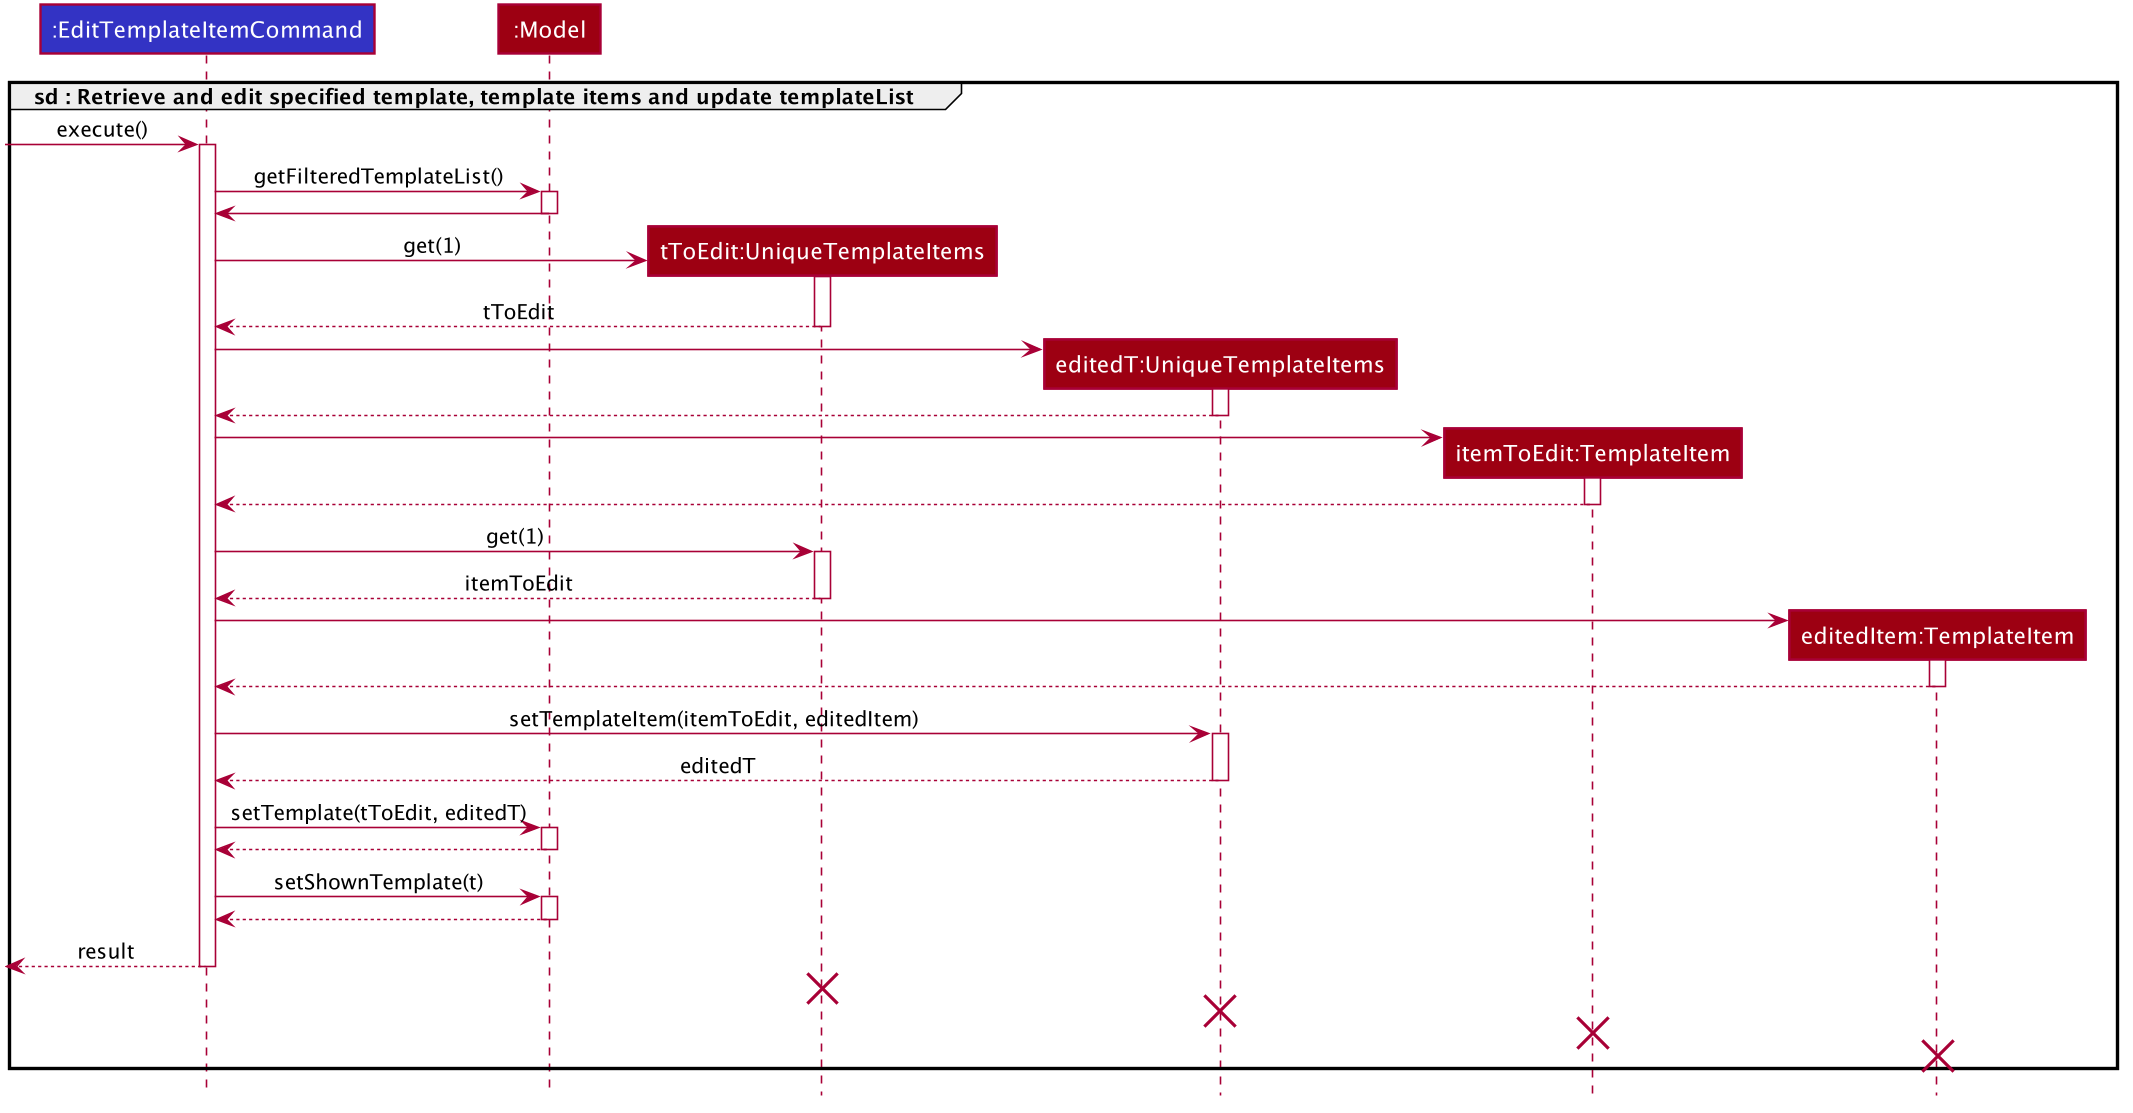

The diagram above was rendered by PlantUML. Its source (embedded in the PNG):
@startuml








skinparam BackgroundColor #FFFFFFF

skinparam Shadowing false

skinparam Class {
    FontColor #FFFFFF
    BorderThickness 1
    BorderColor #FFFFFF
    StereotypeFontColor #FFFFFF
    FontName Arial
}

skinparam Actor {
    BorderColor #000000
    Color #000000
    FontName Arial
}

skinparam Sequence {
    MessageAlign center
    BoxFontSize 15
    BoxPadding 0
    BoxFontColor #FFFFFF
    FontName Arial
}

skinparam Participant {
    FontColor #FFFFFFF
    Padding 20
}

skinparam MinClassWidth 50
skinparam ParticipantPadding 10
skinparam Shadowing false
skinparam DefaultTextAlignment center
skinparam packageStyle Rectangle

hide footbox
hide members
hide circle

group sd : Retrieve and edit specified template, template items and update templateList
participant ":EditTemplateItemCommand" as EditTemplateItemCommand #3333C4

participant ":Model" as Model #9D0012
participant "tToEdit:UniqueTemplateItems" as tToEdit #9D0012
participant "editedT:UniqueTemplateItems" as editedT #9D0012
participant "itemToEdit:TemplateItem" as itemToEdit #9D0012
participant "editedItem:TemplateItem" as editedItem #9D0012

[-> EditTemplateItemCommand : execute()
activate EditTemplateItemCommand

EditTemplateItemCommand -> Model : getFilteredTemplateList()
activate Model

Model -> EditTemplateItemCommand
deactivate Model

create tToEdit
EditTemplateItemCommand -> tToEdit : get(1)
activate tToEdit

tToEdit --> EditTemplateItemCommand : tToEdit
deactivate tToEdit

create editedT
EditTemplateItemCommand -> editedT
activate editedT

editedT --> EditTemplateItemCommand
deactivate editedT

create itemToEdit
EditTemplateItemCommand -> itemToEdit
activate itemToEdit

itemToEdit --> EditTemplateItemCommand
deactivate itemToEdit

EditTemplateItemCommand -> tToEdit : get(1)
activate tToEdit

tToEdit --> EditTemplateItemCommand: itemToEdit
deactivate tToEdit

create editedItem
EditTemplateItemCommand -> editedItem
activate editedItem

editedItem --> EditTemplateItemCommand
deactivate editedItem

EditTemplateItemCommand -> editedT: setTemplateItem(itemToEdit, editedItem)
activate editedT

editedT --> EditTemplateItemCommand: editedT
deactivate editedT

EditTemplateItemCommand -> Model: setTemplate(tToEdit, editedT)
activate Model

Model --> EditTemplateItemCommand
deactivate Model

EditTemplateItemCommand -> Model: setShownTemplate(t)
activate Model

Model --> EditTemplateItemCommand
deactivate Model

[<--EditTemplateItemCommand: result
deactivate EditTemplateItemCommand

tToEdit -[hidden]-> EditTemplateItemCommand
destroy tToEdit

editedT -[hidden]-> EditTemplateItemCommand
destroy editedT

itemToEdit -[hidden]-> EditTemplateItemCommand
destroy itemToEdit

editedItem -[hidden]-> EditTemplateItemCommand
destroy editedItem
end
@enduml